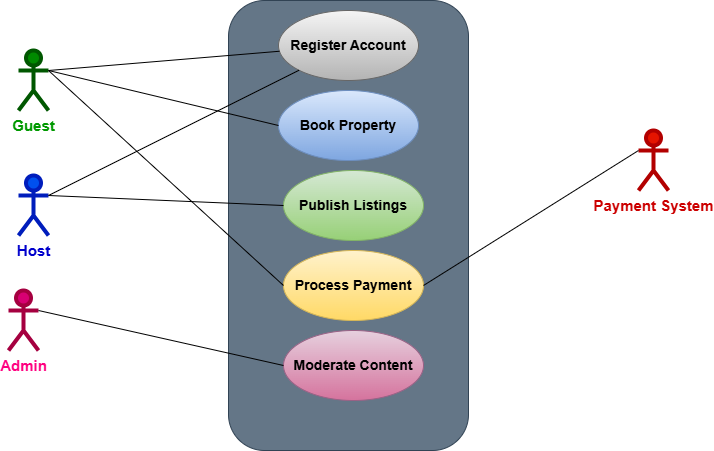

The diagram above was exported from draw.io. Its source (the exported page's mxGraphModel, read from the mxfile embedded in the PNG):
<mxGraphModel dx="864" dy="482" grid="1" gridSize="10" guides="1" tooltips="1" connect="1" arrows="1" fold="1" page="1" pageScale="1" pageWidth="1169" pageHeight="827" math="0" shadow="0">
  <root>
    <mxCell id="0" />
    <mxCell id="1" parent="0" />
    <mxCell id="YMzqwKc2-U5GA4Eh5cw2-1" value="" style="rounded=1;whiteSpace=wrap;html=1;direction=south;fillColor=#647687;fontColor=#ffffff;strokeColor=#314354;" vertex="1" parent="1">
      <mxGeometry x="320" y="30" width="240" height="450" as="geometry" />
    </mxCell>
    <mxCell id="YMzqwKc2-U5GA4Eh5cw2-3" value="&lt;font style=&quot;font-size: 14px;&quot;&gt;&lt;b&gt;Book Property&lt;/b&gt;&lt;/font&gt;" style="ellipse;whiteSpace=wrap;html=1;fillColor=#dae8fc;gradientColor=#7ea6e0;strokeColor=#6c8ebf;" vertex="1" parent="1">
      <mxGeometry x="370" y="120" width="140" height="70" as="geometry" />
    </mxCell>
    <mxCell id="YMzqwKc2-U5GA4Eh5cw2-5" value="&lt;b&gt;&lt;font style=&quot;font-size: 14px;&quot;&gt;Publish Listings&lt;/font&gt;&lt;/b&gt;" style="ellipse;whiteSpace=wrap;html=1;fillColor=#d5e8d4;gradientColor=#97d077;strokeColor=#82b366;" vertex="1" parent="1">
      <mxGeometry x="375" y="200" width="140" height="70" as="geometry" />
    </mxCell>
    <mxCell id="YMzqwKc2-U5GA4Eh5cw2-6" value="&lt;b&gt;&lt;font style=&quot;font-size: 14px;&quot;&gt;Process Payment&lt;/font&gt;&lt;/b&gt;" style="ellipse;whiteSpace=wrap;html=1;fillColor=#fff2cc;gradientColor=#ffd966;strokeColor=#d6b656;" vertex="1" parent="1">
      <mxGeometry x="375" y="280" width="140" height="70" as="geometry" />
    </mxCell>
    <mxCell id="YMzqwKc2-U5GA4Eh5cw2-7" value="&lt;b&gt;&lt;font style=&quot;font-size: 14px;&quot;&gt;Moderate Content&lt;/font&gt;&lt;/b&gt;" style="ellipse;whiteSpace=wrap;html=1;fillColor=#e6d0de;gradientColor=#d5739d;strokeColor=#996185;" vertex="1" parent="1">
      <mxGeometry x="375" y="360" width="140" height="70" as="geometry" />
    </mxCell>
    <mxCell id="YMzqwKc2-U5GA4Eh5cw2-8" value="&lt;b&gt;&lt;font style=&quot;font-size: 15px; color: rgb(0, 0, 204);&quot;&gt;Host&lt;/font&gt;&lt;/b&gt;" style="shape=umlActor;verticalLabelPosition=bottom;verticalAlign=top;html=1;fillColor=#0050ef;fontColor=#ffffff;strokeColor=#001DBC;strokeWidth=4;" vertex="1" parent="1">
      <mxGeometry x="110" y="205" width="30" height="60" as="geometry" />
    </mxCell>
    <mxCell id="YMzqwKc2-U5GA4Eh5cw2-11" value="&lt;font style=&quot;font-size: 15px; color: rgb(255, 0, 128);&quot;&gt;&lt;b&gt;Admin&lt;/b&gt;&lt;/font&gt;" style="shape=umlActor;verticalLabelPosition=bottom;verticalAlign=top;html=1;fillColor=#d80073;fontColor=#ffffff;strokeColor=#A50040;strokeWidth=4;" vertex="1" parent="1">
      <mxGeometry x="100" y="320" width="30" height="60" as="geometry" />
    </mxCell>
    <mxCell id="YMzqwKc2-U5GA4Eh5cw2-12" value="&lt;font style=&quot;font-size: 15px; color: rgb(204, 0, 0);&quot;&gt;&lt;b&gt;Payment System&lt;/b&gt;&lt;/font&gt;" style="shape=umlActor;verticalLabelPosition=bottom;verticalAlign=top;html=1;fillColor=#e51400;fontColor=#ffffff;strokeColor=#B20000;strokeWidth=4;" vertex="1" parent="1">
      <mxGeometry x="730" y="160" width="30" height="60" as="geometry" />
    </mxCell>
    <mxCell id="YMzqwKc2-U5GA4Eh5cw2-22" value="&lt;font style=&quot;color: rgb(0, 153, 0); font-size: 15px;&quot;&gt;&lt;b style=&quot;&quot;&gt;Guest&lt;/b&gt;&lt;/font&gt;" style="shape=umlActor;verticalLabelPosition=bottom;verticalAlign=top;html=1;fillColor=#008a00;fontColor=#ffffff;strokeColor=#005700;strokeWidth=4;" vertex="1" parent="1">
      <mxGeometry x="110" y="80" width="30" height="60" as="geometry" />
    </mxCell>
    <mxCell id="YMzqwKc2-U5GA4Eh5cw2-23" value="&lt;b&gt;&lt;font style=&quot;font-size: 14px;&quot;&gt;Register Account&lt;/font&gt;&lt;/b&gt;" style="ellipse;whiteSpace=wrap;html=1;fillColor=#f5f5f5;strokeColor=#666666;gradientColor=#b3b3b3;" vertex="1" parent="1">
      <mxGeometry x="370" y="40" width="140" height="70" as="geometry" />
    </mxCell>
    <mxCell id="YMzqwKc2-U5GA4Eh5cw2-32" value="" style="endArrow=none;html=1;rounded=0;exitX=1;exitY=0.3333333333333333;exitDx=0;exitDy=0;exitPerimeter=0;" edge="1" parent="1" source="YMzqwKc2-U5GA4Eh5cw2-22" target="YMzqwKc2-U5GA4Eh5cw2-23">
      <mxGeometry relative="1" as="geometry">
        <mxPoint x="150" y="110" as="sourcePoint" />
        <mxPoint x="310" y="110" as="targetPoint" />
      </mxGeometry>
    </mxCell>
    <mxCell id="YMzqwKc2-U5GA4Eh5cw2-33" value="" style="endArrow=none;html=1;rounded=0;exitX=1;exitY=0.3333333333333333;exitDx=0;exitDy=0;exitPerimeter=0;entryX=0;entryY=0.5;entryDx=0;entryDy=0;" edge="1" parent="1" source="YMzqwKc2-U5GA4Eh5cw2-22" target="YMzqwKc2-U5GA4Eh5cw2-3">
      <mxGeometry relative="1" as="geometry">
        <mxPoint x="139" y="129" as="sourcePoint" />
        <mxPoint x="370" y="110" as="targetPoint" />
      </mxGeometry>
    </mxCell>
    <mxCell id="YMzqwKc2-U5GA4Eh5cw2-34" value="" style="endArrow=none;html=1;rounded=0;exitX=1;exitY=0.3333333333333333;exitDx=0;exitDy=0;exitPerimeter=0;entryX=0;entryY=1;entryDx=0;entryDy=0;" edge="1" parent="1" source="YMzqwKc2-U5GA4Eh5cw2-8" target="YMzqwKc2-U5GA4Eh5cw2-23">
      <mxGeometry relative="1" as="geometry">
        <mxPoint x="140" y="225" as="sourcePoint" />
        <mxPoint x="370" y="80" as="targetPoint" />
      </mxGeometry>
    </mxCell>
    <mxCell id="YMzqwKc2-U5GA4Eh5cw2-35" value="" style="endArrow=none;html=1;rounded=0;exitX=1;exitY=0.3333333333333333;exitDx=0;exitDy=0;exitPerimeter=0;entryX=0;entryY=0.5;entryDx=0;entryDy=0;" edge="1" parent="1" source="YMzqwKc2-U5GA4Eh5cw2-8" target="YMzqwKc2-U5GA4Eh5cw2-5">
      <mxGeometry relative="1" as="geometry">
        <mxPoint x="150" y="235" as="sourcePoint" />
        <mxPoint x="401" y="110" as="targetPoint" />
      </mxGeometry>
    </mxCell>
    <mxCell id="YMzqwKc2-U5GA4Eh5cw2-36" value="" style="endArrow=none;html=1;rounded=0;entryX=0;entryY=0.5;entryDx=0;entryDy=0;exitX=1;exitY=0.3333333333333333;exitDx=0;exitDy=0;exitPerimeter=0;" edge="1" parent="1" source="YMzqwKc2-U5GA4Eh5cw2-11" target="YMzqwKc2-U5GA4Eh5cw2-7">
      <mxGeometry relative="1" as="geometry">
        <mxPoint x="150" y="235" as="sourcePoint" />
        <mxPoint x="385" y="245" as="targetPoint" />
      </mxGeometry>
    </mxCell>
    <mxCell id="YMzqwKc2-U5GA4Eh5cw2-37" value="" style="endArrow=none;html=1;rounded=0;entryX=0;entryY=0.3333333333333333;entryDx=0;entryDy=0;entryPerimeter=0;exitX=1;exitY=0.5;exitDx=0;exitDy=0;" edge="1" parent="1" source="YMzqwKc2-U5GA4Eh5cw2-6" target="YMzqwKc2-U5GA4Eh5cw2-12">
      <mxGeometry relative="1" as="geometry">
        <mxPoint x="550" y="225" as="sourcePoint" />
        <mxPoint x="795" y="280" as="targetPoint" />
      </mxGeometry>
    </mxCell>
    <mxCell id="YMzqwKc2-U5GA4Eh5cw2-38" value="" style="endArrow=none;html=1;rounded=0;entryX=0;entryY=0.5;entryDx=0;entryDy=0;exitX=1;exitY=0.3333333333333333;exitDx=0;exitDy=0;exitPerimeter=0;" edge="1" parent="1" source="YMzqwKc2-U5GA4Eh5cw2-22" target="YMzqwKc2-U5GA4Eh5cw2-6">
      <mxGeometry relative="1" as="geometry">
        <mxPoint x="150" y="110" as="sourcePoint" />
        <mxPoint x="380" y="165" as="targetPoint" />
      </mxGeometry>
    </mxCell>
  </root>
</mxGraphModel>